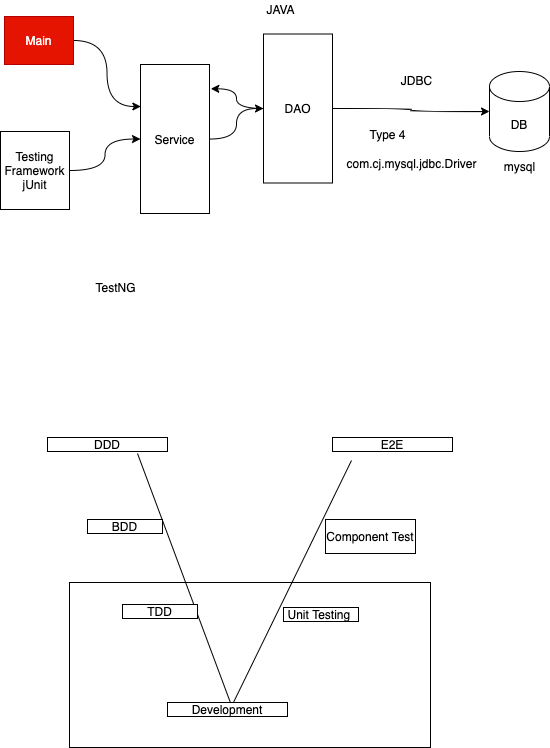

The diagram above was exported from draw.io. Its source (the exported page's mxGraphModel, read from the mxfile embedded in the PNG):
<mxGraphModel dx="599" dy="375" grid="0" gridSize="10" guides="1" tooltips="1" connect="1" arrows="1" fold="1" page="0" pageScale="1" pageWidth="827" pageHeight="1169" math="0" shadow="0">
  <root>
    <mxCell id="0" />
    <mxCell id="1" parent="0" />
    <mxCell id="26" value="" style="rounded=0;whiteSpace=wrap;html=1;" vertex="1" parent="1">
      <mxGeometry x="102" y="583" width="361" height="165" as="geometry" />
    </mxCell>
    <mxCell id="2" value="DB" style="shape=cylinder3;whiteSpace=wrap;html=1;boundedLbl=1;backgroundOutline=1;size=15;" vertex="1" parent="1">
      <mxGeometry x="522" y="72" width="60" height="80" as="geometry" />
    </mxCell>
    <mxCell id="3" style="edgeStyle=orthogonalEdgeStyle;curved=1;rounded=0;orthogonalLoop=1;jettySize=auto;html=1;entryX=1.019;entryY=0.163;entryDx=0;entryDy=0;entryPerimeter=0;" edge="1" parent="1" source="5" target="7">
      <mxGeometry relative="1" as="geometry" />
    </mxCell>
    <mxCell id="4" style="edgeStyle=orthogonalEdgeStyle;curved=1;rounded=0;orthogonalLoop=1;jettySize=auto;html=1;" edge="1" parent="1" source="5" target="2">
      <mxGeometry relative="1" as="geometry" />
    </mxCell>
    <mxCell id="5" value="DAO" style="rounded=0;whiteSpace=wrap;html=1;" vertex="1" parent="1">
      <mxGeometry x="296" y="34.5" width="69" height="149" as="geometry" />
    </mxCell>
    <mxCell id="6" style="edgeStyle=orthogonalEdgeStyle;curved=1;rounded=0;orthogonalLoop=1;jettySize=auto;html=1;" edge="1" parent="1" source="7" target="5">
      <mxGeometry relative="1" as="geometry" />
    </mxCell>
    <mxCell id="7" value="Service" style="rounded=0;whiteSpace=wrap;html=1;" vertex="1" parent="1">
      <mxGeometry x="173" y="65" width="69" height="149" as="geometry" />
    </mxCell>
    <mxCell id="8" style="edgeStyle=orthogonalEdgeStyle;curved=1;rounded=0;orthogonalLoop=1;jettySize=auto;html=1;entryX=0.005;entryY=0.282;entryDx=0;entryDy=0;entryPerimeter=0;" edge="1" parent="1" source="9" target="7">
      <mxGeometry relative="1" as="geometry" />
    </mxCell>
    <mxCell id="9" value="Main" style="rounded=0;whiteSpace=wrap;html=1;fillColor=#e51400;strokeColor=#B20000;fontColor=#ffffff;" vertex="1" parent="1">
      <mxGeometry x="37" y="17" width="69" height="48" as="geometry" />
    </mxCell>
    <mxCell id="10" style="edgeStyle=orthogonalEdgeStyle;curved=1;rounded=0;orthogonalLoop=1;jettySize=auto;html=1;" edge="1" parent="1" source="11" target="7">
      <mxGeometry relative="1" as="geometry" />
    </mxCell>
    <mxCell id="11" value="Testing Framework&lt;br&gt;jUnit" style="rounded=0;whiteSpace=wrap;html=1;" vertex="1" parent="1">
      <mxGeometry x="33" y="132" width="69" height="78" as="geometry" />
    </mxCell>
    <mxCell id="12" value="JAVA" style="text;html=1;align=center;verticalAlign=middle;resizable=0;points=[];autosize=1;strokeColor=none;" vertex="1" parent="1">
      <mxGeometry x="294" y="1" width="38" height="18" as="geometry" />
    </mxCell>
    <mxCell id="13" value="JDBC" style="text;html=1;align=center;verticalAlign=middle;resizable=0;points=[];autosize=1;strokeColor=none;" vertex="1" parent="1">
      <mxGeometry x="428" y="72" width="41" height="18" as="geometry" />
    </mxCell>
    <mxCell id="14" value="Type 4" style="text;html=1;align=center;verticalAlign=middle;resizable=0;points=[];autosize=1;strokeColor=none;" vertex="1" parent="1">
      <mxGeometry x="397" y="126" width="46" height="18" as="geometry" />
    </mxCell>
    <mxCell id="15" value="mysql" style="text;html=1;align=center;verticalAlign=middle;resizable=0;points=[];autosize=1;strokeColor=none;" vertex="1" parent="1">
      <mxGeometry x="531.5" y="158" width="41" height="18" as="geometry" />
    </mxCell>
    <mxCell id="16" value="com.cj.mysql.jdbc.Driver" style="text;html=1;align=center;verticalAlign=middle;resizable=0;points=[];autosize=1;strokeColor=none;" vertex="1" parent="1">
      <mxGeometry x="374" y="155" width="140" height="18" as="geometry" />
    </mxCell>
    <mxCell id="17" value="TestNG" style="text;html=1;align=center;verticalAlign=middle;resizable=0;points=[];autosize=1;strokeColor=none;" vertex="1" parent="1">
      <mxGeometry x="123" y="279" width="50" height="18" as="geometry" />
    </mxCell>
    <mxCell id="18" value="" style="endArrow=none;html=1;" edge="1" parent="1">
      <mxGeometry width="50" height="50" relative="1" as="geometry">
        <mxPoint x="264" y="706" as="sourcePoint" />
        <mxPoint x="170" y="454" as="targetPoint" />
      </mxGeometry>
    </mxCell>
    <mxCell id="19" value="" style="endArrow=none;html=1;" edge="1" parent="1">
      <mxGeometry width="50" height="50" relative="1" as="geometry">
        <mxPoint x="264" y="707" as="sourcePoint" />
        <mxPoint x="384" y="461" as="targetPoint" />
      </mxGeometry>
    </mxCell>
    <mxCell id="20" value="Development" style="rounded=0;whiteSpace=wrap;html=1;" vertex="1" parent="1">
      <mxGeometry x="200" y="703" width="120" height="14" as="geometry" />
    </mxCell>
    <mxCell id="21" value="DDD" style="rounded=0;whiteSpace=wrap;html=1;" vertex="1" parent="1">
      <mxGeometry x="80" y="438" width="120" height="14" as="geometry" />
    </mxCell>
    <mxCell id="22" value="E2E" style="rounded=0;whiteSpace=wrap;html=1;" vertex="1" parent="1">
      <mxGeometry x="365" y="438" width="120" height="14" as="geometry" />
    </mxCell>
    <mxCell id="23" value="BDD" style="rounded=0;whiteSpace=wrap;html=1;" vertex="1" parent="1">
      <mxGeometry x="120" y="520" width="75" height="14" as="geometry" />
    </mxCell>
    <mxCell id="24" value="Component Test" style="rounded=0;whiteSpace=wrap;html=1;" vertex="1" parent="1">
      <mxGeometry x="358" y="520" width="90" height="34" as="geometry" />
    </mxCell>
    <mxCell id="25" value="TDD" style="rounded=0;whiteSpace=wrap;html=1;" vertex="1" parent="1">
      <mxGeometry x="155" y="605" width="75" height="14" as="geometry" />
    </mxCell>
    <mxCell id="27" value="Unit Testing&amp;nbsp;" style="rounded=0;whiteSpace=wrap;html=1;" vertex="1" parent="1">
      <mxGeometry x="316" y="608" width="75" height="14" as="geometry" />
    </mxCell>
  </root>
</mxGraphModel>